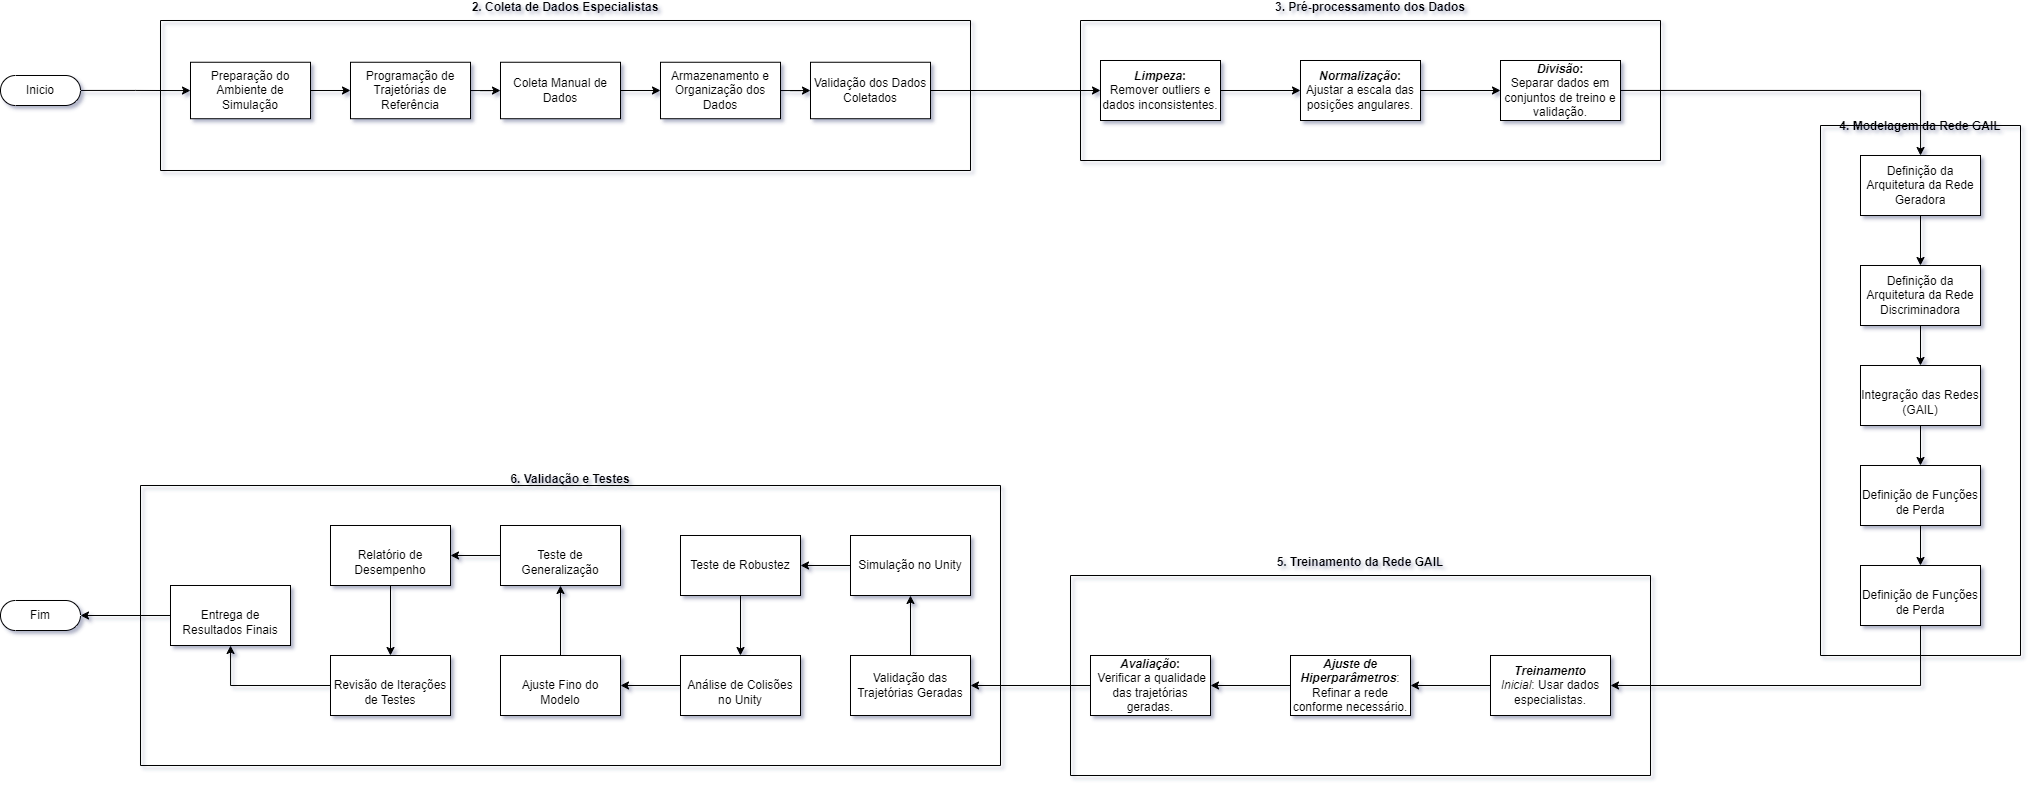

The diagram above was exported from draw.io. Its source (the exported page's mxGraphModel, read from the mxfile embedded in the PNG):
<mxGraphModel dx="1235" dy="1824" grid="1" gridSize="10" guides="1" tooltips="1" connect="1" arrows="1" fold="1" page="1" pageScale="1" pageWidth="827" pageHeight="1169" math="0" shadow="0">
  <root>
    <mxCell id="0" />
    <mxCell id="1" parent="0" />
    <mxCell id="mYrWrYacuRlvHmLTbFuI-3" value="" style="edgeStyle=orthogonalEdgeStyle;rounded=0;orthogonalLoop=1;jettySize=auto;html=1;" edge="1" parent="1" source="mYrWrYacuRlvHmLTbFuI-1" target="mYrWrYacuRlvHmLTbFuI-2">
      <mxGeometry relative="1" as="geometry" />
    </mxCell>
    <mxCell id="mYrWrYacuRlvHmLTbFuI-1" value="Inicio" style="html=1;dashed=0;whiteSpace=wrap;shape=mxgraph.dfd.start" vertex="1" parent="1">
      <mxGeometry x="40" y="50" width="80" height="30" as="geometry" />
    </mxCell>
    <mxCell id="mYrWrYacuRlvHmLTbFuI-11" value="" style="edgeStyle=orthogonalEdgeStyle;rounded=0;orthogonalLoop=1;jettySize=auto;html=1;" edge="1" parent="1" source="mYrWrYacuRlvHmLTbFuI-8" target="mYrWrYacuRlvHmLTbFuI-10">
      <mxGeometry relative="1" as="geometry" />
    </mxCell>
    <mxCell id="mYrWrYacuRlvHmLTbFuI-14" value="" style="group" vertex="1" connectable="0" parent="1">
      <mxGeometry x="1120" y="-5" width="580" height="140" as="geometry" />
    </mxCell>
    <mxCell id="mYrWrYacuRlvHmLTbFuI-4" value="&lt;b&gt;&lt;em&gt;Limpeza&lt;/em&gt;:&lt;/b&gt; &lt;br&gt;Remover outliers e dados inconsistentes." style="rounded=0;whiteSpace=wrap;html=1;" vertex="1" parent="mYrWrYacuRlvHmLTbFuI-14">
      <mxGeometry x="20" y="40" width="120" height="60" as="geometry" />
    </mxCell>
    <mxCell id="mYrWrYacuRlvHmLTbFuI-6" value="&lt;b&gt;&lt;em&gt;Normalização&lt;/em&gt;: &lt;/b&gt;Ajustar a escala das posições angulares." style="rounded=0;whiteSpace=wrap;html=1;" vertex="1" parent="mYrWrYacuRlvHmLTbFuI-14">
      <mxGeometry x="220" y="40" width="120" height="60" as="geometry" />
    </mxCell>
    <mxCell id="mYrWrYacuRlvHmLTbFuI-8" value="&lt;b&gt;&lt;em&gt;Divisão&lt;/em&gt;: &lt;br&gt;&lt;/b&gt;Separar dados em conjuntos de treino e validação." style="rounded=0;whiteSpace=wrap;html=1;" vertex="1" parent="mYrWrYacuRlvHmLTbFuI-14">
      <mxGeometry x="420" y="40" width="120" height="60" as="geometry" />
    </mxCell>
    <mxCell id="mYrWrYacuRlvHmLTbFuI-13" value="3. Pré-processamento dos Dados&#10;&#10;" style="swimlane;startSize=0;" vertex="1" parent="mYrWrYacuRlvHmLTbFuI-14">
      <mxGeometry width="580" height="140" as="geometry">
        <mxRectangle width="210" height="60" as="alternateBounds" />
      </mxGeometry>
    </mxCell>
    <mxCell id="mYrWrYacuRlvHmLTbFuI-7" value="" style="edgeStyle=orthogonalEdgeStyle;rounded=0;orthogonalLoop=1;jettySize=auto;html=1;" edge="1" parent="mYrWrYacuRlvHmLTbFuI-14" source="mYrWrYacuRlvHmLTbFuI-4" target="mYrWrYacuRlvHmLTbFuI-6">
      <mxGeometry relative="1" as="geometry" />
    </mxCell>
    <mxCell id="mYrWrYacuRlvHmLTbFuI-9" value="" style="edgeStyle=orthogonalEdgeStyle;rounded=0;orthogonalLoop=1;jettySize=auto;html=1;" edge="1" parent="mYrWrYacuRlvHmLTbFuI-14" source="mYrWrYacuRlvHmLTbFuI-6" target="mYrWrYacuRlvHmLTbFuI-8">
      <mxGeometry relative="1" as="geometry" />
    </mxCell>
    <mxCell id="3aUhwu0duWbPRY_IeDWk-16" value="" style="group" vertex="1" connectable="0" parent="1">
      <mxGeometry x="1110" y="550" width="580" height="200" as="geometry" />
    </mxCell>
    <mxCell id="3aUhwu0duWbPRY_IeDWk-1" value="&lt;em&gt;&lt;b&gt;Treinamento &lt;br&gt;&lt;/b&gt;Inicial&lt;/em&gt;: Usar dados especialistas." style="rounded=0;whiteSpace=wrap;html=1;" vertex="1" parent="3aUhwu0duWbPRY_IeDWk-16">
      <mxGeometry x="420" y="80" width="120" height="60" as="geometry" />
    </mxCell>
    <mxCell id="3aUhwu0duWbPRY_IeDWk-3" value="&lt;em&gt;&lt;b&gt;Ajuste de Hiperparâmetros&lt;/b&gt;&lt;/em&gt;: Refinar a rede conforme necessário." style="rounded=0;whiteSpace=wrap;html=1;" vertex="1" parent="3aUhwu0duWbPRY_IeDWk-16">
      <mxGeometry x="220" y="80" width="120" height="60" as="geometry" />
    </mxCell>
    <mxCell id="3aUhwu0duWbPRY_IeDWk-5" value="&lt;em&gt;&lt;b&gt;Avaliação&lt;/b&gt;&lt;/em&gt;&lt;b&gt;:&lt;br&gt;&lt;/b&gt;&amp;nbsp;Verificar a qualidade das trajetórias geradas." style="rounded=0;whiteSpace=wrap;html=1;" vertex="1" parent="3aUhwu0duWbPRY_IeDWk-16">
      <mxGeometry x="20" y="80" width="120" height="60" as="geometry" />
    </mxCell>
    <mxCell id="3aUhwu0duWbPRY_IeDWk-14" value="5. Treinamento da Rede GAIL&#10;&#10;" style="swimlane;startSize=0;" vertex="1" parent="3aUhwu0duWbPRY_IeDWk-16">
      <mxGeometry width="580" height="200" as="geometry" />
    </mxCell>
    <mxCell id="3aUhwu0duWbPRY_IeDWk-4" value="" style="edgeStyle=orthogonalEdgeStyle;rounded=0;orthogonalLoop=1;jettySize=auto;html=1;" edge="1" parent="3aUhwu0duWbPRY_IeDWk-16" source="3aUhwu0duWbPRY_IeDWk-1" target="3aUhwu0duWbPRY_IeDWk-3">
      <mxGeometry relative="1" as="geometry" />
    </mxCell>
    <mxCell id="3aUhwu0duWbPRY_IeDWk-6" value="" style="edgeStyle=orthogonalEdgeStyle;rounded=0;orthogonalLoop=1;jettySize=auto;html=1;" edge="1" parent="3aUhwu0duWbPRY_IeDWk-16" source="3aUhwu0duWbPRY_IeDWk-3" target="3aUhwu0duWbPRY_IeDWk-5">
      <mxGeometry relative="1" as="geometry" />
    </mxCell>
    <mxCell id="3aUhwu0duWbPRY_IeDWk-18" value="" style="edgeStyle=orthogonalEdgeStyle;rounded=0;orthogonalLoop=1;jettySize=auto;html=1;" edge="1" parent="1" source="3aUhwu0duWbPRY_IeDWk-5" target="3aUhwu0duWbPRY_IeDWk-17">
      <mxGeometry relative="1" as="geometry" />
    </mxCell>
    <mxCell id="997i9bilsvPqp0AuI_JB-1" value="Fim" style="html=1;dashed=0;whiteSpace=wrap;shape=mxgraph.dfd.start" vertex="1" parent="1">
      <mxGeometry x="40" y="575" width="80" height="30" as="geometry" />
    </mxCell>
    <mxCell id="ByeVvpal4UKd-mJy-AYO-11" value="" style="group" vertex="1" connectable="0" parent="1">
      <mxGeometry x="200" y="-15" width="810" height="160" as="geometry" />
    </mxCell>
    <mxCell id="mYrWrYacuRlvHmLTbFuI-2" value="Preparação do Ambiente de Simulação" style="rounded=0;whiteSpace=wrap;html=1;" vertex="1" parent="ByeVvpal4UKd-mJy-AYO-11">
      <mxGeometry x="30" y="51.76470588235294" width="120" height="56.470588235294116" as="geometry" />
    </mxCell>
    <mxCell id="ByeVvpal4UKd-mJy-AYO-2" value="Programação de Trajetórias de Referência" style="rounded=0;whiteSpace=wrap;html=1;" vertex="1" parent="ByeVvpal4UKd-mJy-AYO-11">
      <mxGeometry x="190" y="51.76470588235294" width="120" height="56.470588235294116" as="geometry" />
    </mxCell>
    <mxCell id="ByeVvpal4UKd-mJy-AYO-4" value="Coleta Manual de Dados" style="rounded=0;whiteSpace=wrap;html=1;" vertex="1" parent="ByeVvpal4UKd-mJy-AYO-11">
      <mxGeometry x="340" y="51.76470588235294" width="120" height="56.470588235294116" as="geometry" />
    </mxCell>
    <mxCell id="ByeVvpal4UKd-mJy-AYO-6" value="Armazenamento e Organização dos Dados" style="rounded=0;whiteSpace=wrap;html=1;" vertex="1" parent="ByeVvpal4UKd-mJy-AYO-11">
      <mxGeometry x="500" y="51.76470588235294" width="120" height="56.470588235294116" as="geometry" />
    </mxCell>
    <mxCell id="ByeVvpal4UKd-mJy-AYO-8" value="Validação dos Dados Coletados" style="rounded=0;whiteSpace=wrap;html=1;" vertex="1" parent="ByeVvpal4UKd-mJy-AYO-11">
      <mxGeometry x="650" y="51.76470588235294" width="120" height="56.470588235294116" as="geometry" />
    </mxCell>
    <mxCell id="ByeVvpal4UKd-mJy-AYO-10" value="2. Coleta de Dados Especialistas&#10;&#10;" style="swimlane;startSize=0;" vertex="1" parent="ByeVvpal4UKd-mJy-AYO-11">
      <mxGeometry y="10" width="810" height="150" as="geometry" />
    </mxCell>
    <mxCell id="ByeVvpal4UKd-mJy-AYO-3" value="" style="edgeStyle=orthogonalEdgeStyle;rounded=0;orthogonalLoop=1;jettySize=auto;html=1;" edge="1" parent="ByeVvpal4UKd-mJy-AYO-11" source="mYrWrYacuRlvHmLTbFuI-2" target="ByeVvpal4UKd-mJy-AYO-2">
      <mxGeometry relative="1" as="geometry" />
    </mxCell>
    <mxCell id="ByeVvpal4UKd-mJy-AYO-5" value="" style="edgeStyle=orthogonalEdgeStyle;rounded=0;orthogonalLoop=1;jettySize=auto;html=1;" edge="1" parent="ByeVvpal4UKd-mJy-AYO-11" source="ByeVvpal4UKd-mJy-AYO-2" target="ByeVvpal4UKd-mJy-AYO-4">
      <mxGeometry relative="1" as="geometry" />
    </mxCell>
    <mxCell id="ByeVvpal4UKd-mJy-AYO-7" value="" style="edgeStyle=orthogonalEdgeStyle;rounded=0;orthogonalLoop=1;jettySize=auto;html=1;" edge="1" parent="ByeVvpal4UKd-mJy-AYO-11" source="ByeVvpal4UKd-mJy-AYO-4" target="ByeVvpal4UKd-mJy-AYO-6">
      <mxGeometry relative="1" as="geometry" />
    </mxCell>
    <mxCell id="ByeVvpal4UKd-mJy-AYO-9" value="" style="edgeStyle=orthogonalEdgeStyle;rounded=0;orthogonalLoop=1;jettySize=auto;html=1;" edge="1" parent="ByeVvpal4UKd-mJy-AYO-11" source="ByeVvpal4UKd-mJy-AYO-6" target="ByeVvpal4UKd-mJy-AYO-8">
      <mxGeometry relative="1" as="geometry" />
    </mxCell>
    <mxCell id="ByeVvpal4UKd-mJy-AYO-12" style="edgeStyle=orthogonalEdgeStyle;rounded=0;orthogonalLoop=1;jettySize=auto;html=1;exitX=1;exitY=0.5;exitDx=0;exitDy=0;entryX=0;entryY=0.5;entryDx=0;entryDy=0;" edge="1" parent="1" source="ByeVvpal4UKd-mJy-AYO-8" target="mYrWrYacuRlvHmLTbFuI-4">
      <mxGeometry relative="1" as="geometry" />
    </mxCell>
    <mxCell id="ByeVvpal4UKd-mJy-AYO-21" style="edgeStyle=orthogonalEdgeStyle;rounded=0;orthogonalLoop=1;jettySize=auto;html=1;exitX=0.5;exitY=1;exitDx=0;exitDy=0;entryX=1;entryY=0.5;entryDx=0;entryDy=0;" edge="1" parent="1" source="ByeVvpal4UKd-mJy-AYO-19" target="3aUhwu0duWbPRY_IeDWk-1">
      <mxGeometry relative="1" as="geometry" />
    </mxCell>
    <mxCell id="ByeVvpal4UKd-mJy-AYO-23" value="" style="group" vertex="1" connectable="0" parent="1">
      <mxGeometry x="1860" y="100" width="200" height="530" as="geometry" />
    </mxCell>
    <mxCell id="mYrWrYacuRlvHmLTbFuI-10" value="Definição da Arquitetura da Rede Geradora" style="rounded=0;whiteSpace=wrap;html=1;" vertex="1" parent="ByeVvpal4UKd-mJy-AYO-23">
      <mxGeometry x="40" y="30" width="120" height="60" as="geometry" />
    </mxCell>
    <mxCell id="ByeVvpal4UKd-mJy-AYO-13" value="Definição da Arquitetura da Rede Discriminadora" style="rounded=0;whiteSpace=wrap;html=1;" vertex="1" parent="ByeVvpal4UKd-mJy-AYO-23">
      <mxGeometry x="40" y="140" width="120" height="60" as="geometry" />
    </mxCell>
    <mxCell id="ByeVvpal4UKd-mJy-AYO-15" value="&lt;br&gt;Integração das Redes (GAIL)" style="rounded=0;whiteSpace=wrap;html=1;" vertex="1" parent="ByeVvpal4UKd-mJy-AYO-23">
      <mxGeometry x="40" y="240" width="120" height="60" as="geometry" />
    </mxCell>
    <mxCell id="ByeVvpal4UKd-mJy-AYO-17" value="&lt;br&gt;Definição de Funções de Perda" style="rounded=0;whiteSpace=wrap;html=1;" vertex="1" parent="ByeVvpal4UKd-mJy-AYO-23">
      <mxGeometry x="40" y="340" width="120" height="60" as="geometry" />
    </mxCell>
    <mxCell id="ByeVvpal4UKd-mJy-AYO-19" value="&lt;br&gt;Definição de Funções de Perda" style="rounded=0;whiteSpace=wrap;html=1;" vertex="1" parent="ByeVvpal4UKd-mJy-AYO-23">
      <mxGeometry x="40" y="440" width="120" height="60" as="geometry" />
    </mxCell>
    <mxCell id="ByeVvpal4UKd-mJy-AYO-22" value="4. Modelagem da Rede GAIL" style="swimlane;startSize=0;" vertex="1" parent="ByeVvpal4UKd-mJy-AYO-23">
      <mxGeometry width="200" height="530" as="geometry" />
    </mxCell>
    <mxCell id="ByeVvpal4UKd-mJy-AYO-14" value="" style="edgeStyle=orthogonalEdgeStyle;rounded=0;orthogonalLoop=1;jettySize=auto;html=1;" edge="1" parent="ByeVvpal4UKd-mJy-AYO-23" source="mYrWrYacuRlvHmLTbFuI-10" target="ByeVvpal4UKd-mJy-AYO-13">
      <mxGeometry relative="1" as="geometry" />
    </mxCell>
    <mxCell id="ByeVvpal4UKd-mJy-AYO-16" value="" style="edgeStyle=orthogonalEdgeStyle;rounded=0;orthogonalLoop=1;jettySize=auto;html=1;" edge="1" parent="ByeVvpal4UKd-mJy-AYO-23" source="ByeVvpal4UKd-mJy-AYO-13" target="ByeVvpal4UKd-mJy-AYO-15">
      <mxGeometry relative="1" as="geometry" />
    </mxCell>
    <mxCell id="ByeVvpal4UKd-mJy-AYO-18" value="" style="edgeStyle=orthogonalEdgeStyle;rounded=0;orthogonalLoop=1;jettySize=auto;html=1;" edge="1" parent="ByeVvpal4UKd-mJy-AYO-23" source="ByeVvpal4UKd-mJy-AYO-15" target="ByeVvpal4UKd-mJy-AYO-17">
      <mxGeometry relative="1" as="geometry" />
    </mxCell>
    <mxCell id="ByeVvpal4UKd-mJy-AYO-20" value="" style="edgeStyle=orthogonalEdgeStyle;rounded=0;orthogonalLoop=1;jettySize=auto;html=1;" edge="1" parent="ByeVvpal4UKd-mJy-AYO-23" source="ByeVvpal4UKd-mJy-AYO-17" target="ByeVvpal4UKd-mJy-AYO-19">
      <mxGeometry relative="1" as="geometry" />
    </mxCell>
    <mxCell id="ByeVvpal4UKd-mJy-AYO-41" value="" style="edgeStyle=orthogonalEdgeStyle;rounded=0;orthogonalLoop=1;jettySize=auto;html=1;" edge="1" parent="1" source="ByeVvpal4UKd-mJy-AYO-38" target="997i9bilsvPqp0AuI_JB-1">
      <mxGeometry relative="1" as="geometry" />
    </mxCell>
    <mxCell id="ByeVvpal4UKd-mJy-AYO-44" value="" style="group" vertex="1" connectable="0" parent="1">
      <mxGeometry x="180" y="460" width="860" height="280" as="geometry" />
    </mxCell>
    <mxCell id="3aUhwu0duWbPRY_IeDWk-17" value="Validação das Trajetórias Geradas" style="rounded=0;whiteSpace=wrap;html=1;" vertex="1" parent="ByeVvpal4UKd-mJy-AYO-44">
      <mxGeometry x="710" y="170" width="120" height="60" as="geometry" />
    </mxCell>
    <mxCell id="ByeVvpal4UKd-mJy-AYO-24" value="Simulação no Unity" style="rounded=0;whiteSpace=wrap;html=1;" vertex="1" parent="ByeVvpal4UKd-mJy-AYO-44">
      <mxGeometry x="710" y="50" width="120" height="60" as="geometry" />
    </mxCell>
    <mxCell id="ByeVvpal4UKd-mJy-AYO-26" value="Teste de Robustez" style="rounded=0;whiteSpace=wrap;html=1;" vertex="1" parent="ByeVvpal4UKd-mJy-AYO-44">
      <mxGeometry x="540" y="50" width="120" height="60" as="geometry" />
    </mxCell>
    <mxCell id="ByeVvpal4UKd-mJy-AYO-28" value="&lt;br&gt;Análise de Colisões no Unity" style="rounded=0;whiteSpace=wrap;html=1;" vertex="1" parent="ByeVvpal4UKd-mJy-AYO-44">
      <mxGeometry x="540" y="170" width="120" height="60" as="geometry" />
    </mxCell>
    <mxCell id="ByeVvpal4UKd-mJy-AYO-30" value="&lt;br&gt;Ajuste Fino do Modelo" style="rounded=0;whiteSpace=wrap;html=1;" vertex="1" parent="ByeVvpal4UKd-mJy-AYO-44">
      <mxGeometry x="360" y="170" width="120" height="60" as="geometry" />
    </mxCell>
    <mxCell id="ByeVvpal4UKd-mJy-AYO-32" value="&lt;br&gt;Teste de Generalização" style="rounded=0;whiteSpace=wrap;html=1;" vertex="1" parent="ByeVvpal4UKd-mJy-AYO-44">
      <mxGeometry x="360" y="40" width="120" height="60" as="geometry" />
    </mxCell>
    <mxCell id="ByeVvpal4UKd-mJy-AYO-34" value="&lt;br&gt;Relatório de Desempenho" style="rounded=0;whiteSpace=wrap;html=1;" vertex="1" parent="ByeVvpal4UKd-mJy-AYO-44">
      <mxGeometry x="190" y="40" width="120" height="60" as="geometry" />
    </mxCell>
    <mxCell id="ByeVvpal4UKd-mJy-AYO-36" value="&lt;br&gt;Revisão de Iterações de Testes" style="rounded=0;whiteSpace=wrap;html=1;" vertex="1" parent="ByeVvpal4UKd-mJy-AYO-44">
      <mxGeometry x="190" y="170" width="120" height="60" as="geometry" />
    </mxCell>
    <mxCell id="ByeVvpal4UKd-mJy-AYO-38" value="&lt;br&gt;Entrega de Resultados Finais" style="rounded=0;whiteSpace=wrap;html=1;" vertex="1" parent="ByeVvpal4UKd-mJy-AYO-44">
      <mxGeometry x="30" y="100" width="120" height="60" as="geometry" />
    </mxCell>
    <mxCell id="ByeVvpal4UKd-mJy-AYO-42" value="&#10;6. Validação e Testes&#10;&#10;" style="swimlane;startSize=0;" vertex="1" parent="ByeVvpal4UKd-mJy-AYO-44">
      <mxGeometry width="860" height="280" as="geometry" />
    </mxCell>
    <mxCell id="ByeVvpal4UKd-mJy-AYO-25" value="" style="edgeStyle=orthogonalEdgeStyle;rounded=0;orthogonalLoop=1;jettySize=auto;html=1;" edge="1" parent="ByeVvpal4UKd-mJy-AYO-44" source="3aUhwu0duWbPRY_IeDWk-17" target="ByeVvpal4UKd-mJy-AYO-24">
      <mxGeometry relative="1" as="geometry" />
    </mxCell>
    <mxCell id="ByeVvpal4UKd-mJy-AYO-27" value="" style="edgeStyle=orthogonalEdgeStyle;rounded=0;orthogonalLoop=1;jettySize=auto;html=1;" edge="1" parent="ByeVvpal4UKd-mJy-AYO-44" source="ByeVvpal4UKd-mJy-AYO-24" target="ByeVvpal4UKd-mJy-AYO-26">
      <mxGeometry relative="1" as="geometry" />
    </mxCell>
    <mxCell id="ByeVvpal4UKd-mJy-AYO-29" value="" style="edgeStyle=orthogonalEdgeStyle;rounded=0;orthogonalLoop=1;jettySize=auto;html=1;" edge="1" parent="ByeVvpal4UKd-mJy-AYO-44" source="ByeVvpal4UKd-mJy-AYO-26" target="ByeVvpal4UKd-mJy-AYO-28">
      <mxGeometry relative="1" as="geometry" />
    </mxCell>
    <mxCell id="ByeVvpal4UKd-mJy-AYO-31" value="" style="edgeStyle=orthogonalEdgeStyle;rounded=0;orthogonalLoop=1;jettySize=auto;html=1;" edge="1" parent="ByeVvpal4UKd-mJy-AYO-44" source="ByeVvpal4UKd-mJy-AYO-28" target="ByeVvpal4UKd-mJy-AYO-30">
      <mxGeometry relative="1" as="geometry" />
    </mxCell>
    <mxCell id="ByeVvpal4UKd-mJy-AYO-33" value="" style="edgeStyle=orthogonalEdgeStyle;rounded=0;orthogonalLoop=1;jettySize=auto;html=1;" edge="1" parent="ByeVvpal4UKd-mJy-AYO-44" source="ByeVvpal4UKd-mJy-AYO-30" target="ByeVvpal4UKd-mJy-AYO-32">
      <mxGeometry relative="1" as="geometry" />
    </mxCell>
    <mxCell id="ByeVvpal4UKd-mJy-AYO-35" value="" style="edgeStyle=orthogonalEdgeStyle;rounded=0;orthogonalLoop=1;jettySize=auto;html=1;" edge="1" parent="ByeVvpal4UKd-mJy-AYO-44" source="ByeVvpal4UKd-mJy-AYO-32" target="ByeVvpal4UKd-mJy-AYO-34">
      <mxGeometry relative="1" as="geometry" />
    </mxCell>
    <mxCell id="ByeVvpal4UKd-mJy-AYO-37" value="" style="edgeStyle=orthogonalEdgeStyle;rounded=0;orthogonalLoop=1;jettySize=auto;html=1;" edge="1" parent="ByeVvpal4UKd-mJy-AYO-44" source="ByeVvpal4UKd-mJy-AYO-34" target="ByeVvpal4UKd-mJy-AYO-36">
      <mxGeometry relative="1" as="geometry" />
    </mxCell>
    <mxCell id="ByeVvpal4UKd-mJy-AYO-39" value="" style="edgeStyle=orthogonalEdgeStyle;rounded=0;orthogonalLoop=1;jettySize=auto;html=1;" edge="1" parent="ByeVvpal4UKd-mJy-AYO-44" source="ByeVvpal4UKd-mJy-AYO-36" target="ByeVvpal4UKd-mJy-AYO-38">
      <mxGeometry relative="1" as="geometry" />
    </mxCell>
  </root>
</mxGraphModel>